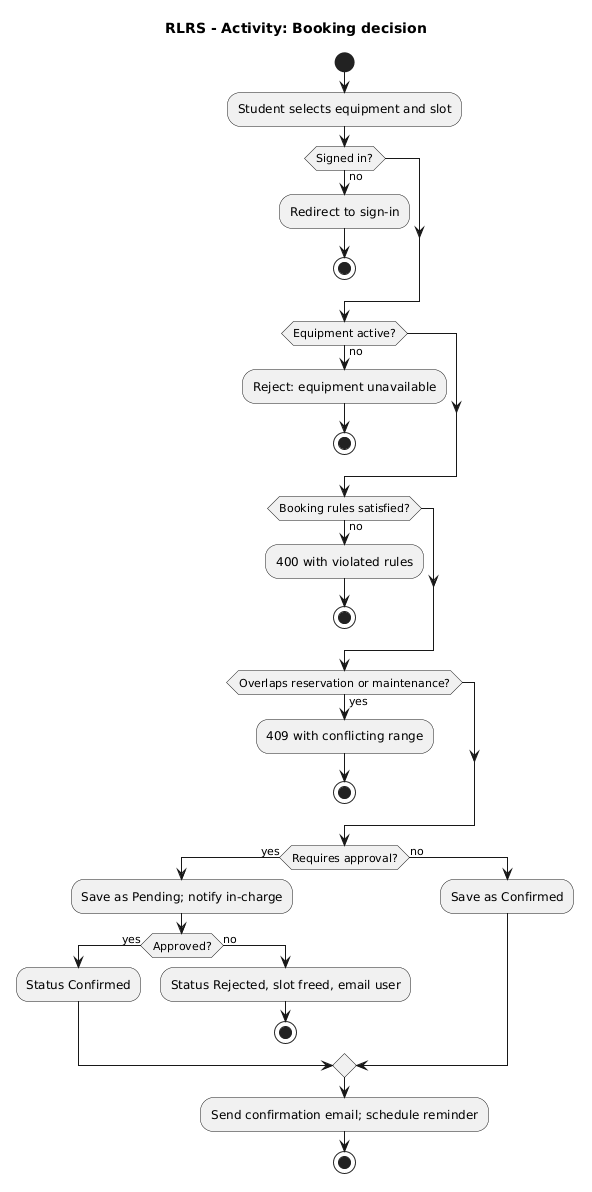

The diagram above was rendered by PlantUML. Its source (embedded in the PNG):
@startuml
title RLRS - Activity: Booking decision
start
:Student selects equipment and slot;
if (Signed in?) then (no)
  :Redirect to sign-in;
  stop
endif
if (Equipment active?) then (no)
  :Reject: equipment unavailable;
  stop
endif
if (Booking rules satisfied?) then (no)
  :400 with violated rules;
  stop
endif
if (Overlaps reservation or maintenance?) then (yes)
  :409 with conflicting range;
  stop
endif
if (Requires approval?) then (yes)
  :Save as Pending; notify in-charge;
  if (Approved?) then (yes)
    :Status Confirmed;
  else (no)
    :Status Rejected, slot freed, email user;
    stop
  endif
else (no)
  :Save as Confirmed;
endif
:Send confirmation email; schedule reminder;
stop
@enduml